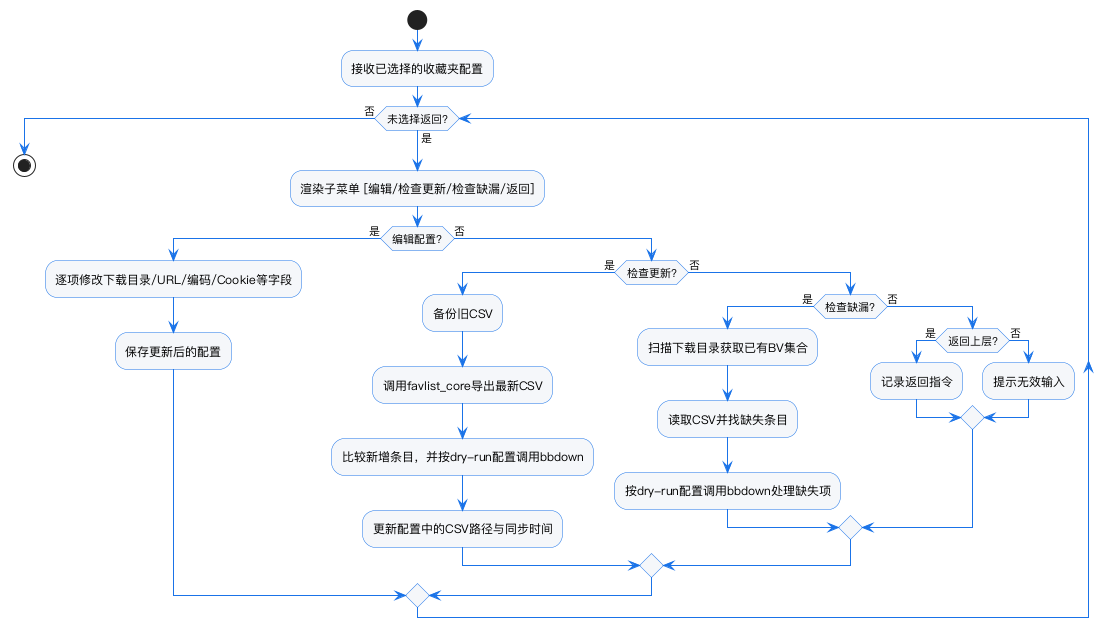

The diagram above was rendered by PlantUML. Its source (embedded in the PNG):
@startuml
skinparam defaultFontName "PingFang SC"
skinparam backgroundColor #FFFFFF
skinparam shadowing false
skinparam ArrowColor #1A73E8
skinparam ActivityBackgroundColor #F5F7FA
skinparam ActivityBorderColor #1A73E8
skinparam DecisionBackgroundColor #FFF4CC
skinparam DecisionBorderColor #FFB300

start
:接收已选择的收藏夹配置;
while (未选择返回?) is (是)
    :渲染子菜单 [编辑/检查更新/检查缺漏/返回];
    if (编辑配置?) then (是)
        :逐项修改下载目录/URL/编码/Cookie等字段;
        :保存更新后的配置;
    else (否)
        if (检查更新?) then (是)
            :备份旧CSV;
            :调用favlist_core导出最新CSV;
            :比较新增条目，并按dry-run配置调用bbdown;
            :更新配置中的CSV路径与同步时间;
        else (否)
            if (检查缺漏?) then (是)
                :扫描下载目录获取已有BV集合;
                :读取CSV并找缺失条目;
                :按dry-run配置调用bbdown处理缺失项;
            else (否)
                if (返回上层?) then (是)
                    :记录返回指令;
                else (否)
                    :提示无效输入;
                endif
            endif
        endif
    endif
endwhile (否)
stop
@enduml